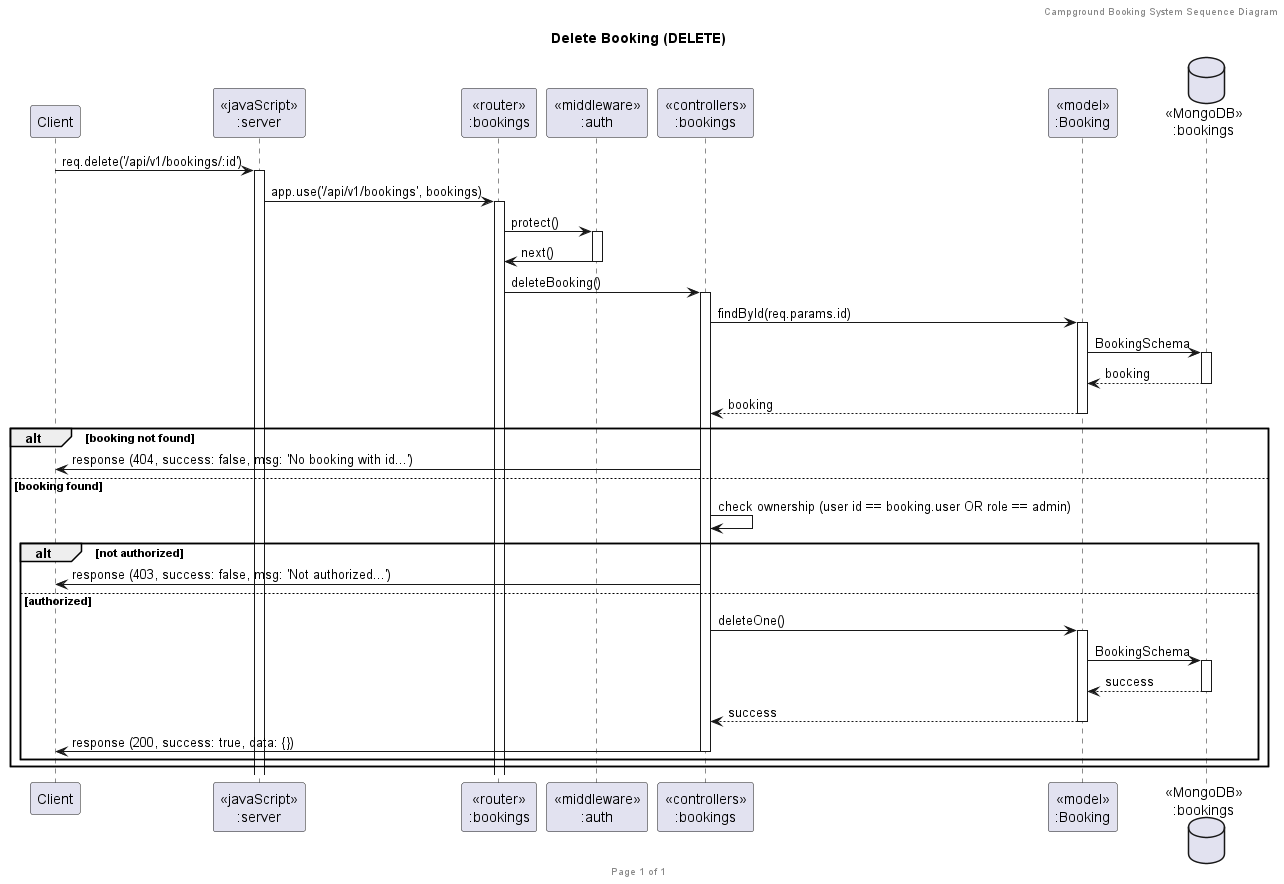

The diagram above was rendered by PlantUML. Its source (embedded in the PNG):
@startuml Delete Booking (DELETE)

header Campground Booking System Sequence Diagram
footer Page %page% of %lastpage%
title "Delete Booking (DELETE)"

participant "Client" as client
participant "<<javaScript>>\n:server" as server
participant "<<router>>\n:bookings" as routerBookings
participant "<<middleware>>\n:auth" as middleware
participant "<<controllers>>\n:bookings" as controllersBookings
participant "<<model>>\n:Booking" as modelBooking
database "<<MongoDB>>\n:bookings" as BookingsDatabase

client->server ++:req.delete('/api/v1/bookings/:id')
server->routerBookings ++:app.use('/api/v1/bookings', bookings)

routerBookings -> middleware ++:protect()
routerBookings <- middleware --:next()

routerBookings -> controllersBookings ++:deleteBooking()

controllersBookings -> modelBooking ++:findById(req.params.id)
modelBooking -> BookingsDatabase ++: BookingSchema
BookingsDatabase --> modelBooking --: booking
controllersBookings <-- modelBooking --: booking

alt booking not found
controllersBookings -> client : response (404, success: false, msg: 'No booking with id...')
else booking found
controllersBookings -> controllersBookings : check ownership (user id == booking.user OR role == admin)

alt not authorized
    controllersBookings -> client : response (403, success: false, msg: 'Not authorized...')
else authorized
    controllersBookings -> modelBooking ++:deleteOne()
    modelBooking -> BookingsDatabase ++: BookingSchema
    BookingsDatabase --> modelBooking --: success
    controllersBookings <-- modelBooking --: success
    controllersBookings -> client --: response (200, success: true, data: {})
end
end

@enduml